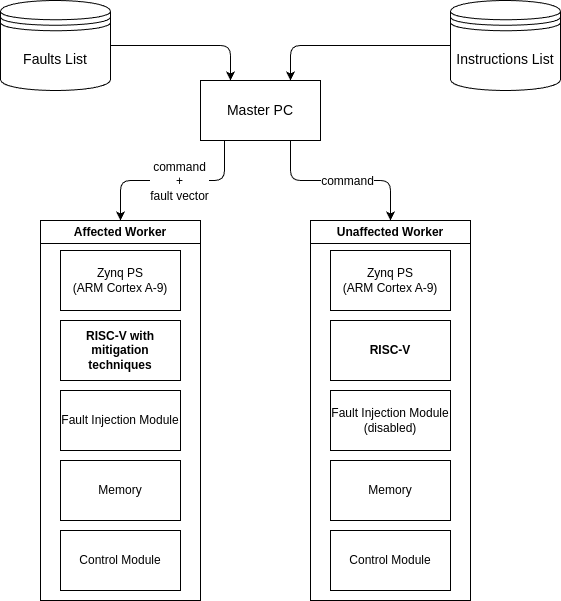

The diagram above was exported from draw.io. Its source (the exported page's mxGraphModel, read from the mxfile embedded in the PNG):
<mxGraphModel dx="1016" dy="1621" grid="1" gridSize="10" guides="1" tooltips="1" connect="1" arrows="1" fold="1" page="1" pageScale="1" pageWidth="850" pageHeight="1100" background="#ffffff" math="0" shadow="0">
  <root>
    <mxCell id="0" />
    <mxCell id="1" parent="0" />
    <mxCell id="2" value="&lt;font style=&quot;font-size: 14px;&quot;&gt;Master PC&lt;/font&gt;" style="rounded=0;whiteSpace=wrap;html=1;" parent="1" vertex="1">
      <mxGeometry x="230" y="50" width="120" height="60" as="geometry" />
    </mxCell>
    <mxCell id="7" value="" style="endArrow=classic;html=1;exitX=0.2;exitY=1;exitDx=0;exitDy=0;exitPerimeter=0;entryX=0.5;entryY=0;entryDx=0;entryDy=0;edgeStyle=orthogonalEdgeStyle;" parent="1" source="2" target="13" edge="1">
      <mxGeometry relative="1" as="geometry">
        <mxPoint x="190" y="270" as="sourcePoint" />
        <mxPoint x="135" y="260" as="targetPoint" />
      </mxGeometry>
    </mxCell>
    <mxCell id="8" value="&lt;span style=&quot;font-size: 12px;&quot;&gt;command&lt;/span&gt;&lt;div&gt;&lt;span style=&quot;font-size: 12px;&quot;&gt;+&lt;/span&gt;&lt;/div&gt;&lt;div&gt;&lt;span style=&quot;font-size: 12px;&quot;&gt;fault vector&lt;/span&gt;&lt;/div&gt;" style="edgeLabel;resizable=0;html=1;;align=center;verticalAlign=middle;" parent="7" connectable="0" vertex="1">
      <mxGeometry relative="1" as="geometry">
        <mxPoint x="6" as="offset" />
      </mxGeometry>
    </mxCell>
    <mxCell id="11" value="" style="endArrow=classic;html=1;exitX=0.75;exitY=1;exitDx=0;exitDy=0;entryX=0.5;entryY=0;entryDx=0;entryDy=0;edgeStyle=orthogonalEdgeStyle;" parent="1" source="2" target="19" edge="1">
      <mxGeometry relative="1" as="geometry">
        <mxPoint x="264" y="120" as="sourcePoint" />
        <mxPoint x="445" y="260" as="targetPoint" />
      </mxGeometry>
    </mxCell>
    <mxCell id="12" value="&lt;span style=&quot;font-size: 12px;&quot;&gt;command&lt;/span&gt;" style="edgeLabel;resizable=0;html=1;;align=center;verticalAlign=middle;" parent="11" connectable="0" vertex="1">
      <mxGeometry relative="1" as="geometry">
        <mxPoint x="6" as="offset" />
      </mxGeometry>
    </mxCell>
    <mxCell id="13" value="Affected Worker" style="swimlane;whiteSpace=wrap;html=1;" parent="1" vertex="1">
      <mxGeometry x="70" y="190" width="160" height="380" as="geometry" />
    </mxCell>
    <mxCell id="14" value="&lt;b&gt;RISC-V with mitigation techniques&lt;/b&gt;" style="rounded=0;whiteSpace=wrap;html=1;" parent="13" vertex="1">
      <mxGeometry x="20" y="100" width="120" height="60" as="geometry" />
    </mxCell>
    <mxCell id="15" value="Control Module" style="rounded=0;whiteSpace=wrap;html=1;" parent="13" vertex="1">
      <mxGeometry x="20" y="310" width="120" height="60" as="geometry" />
    </mxCell>
    <mxCell id="16" value="Fault Injection Module" style="rounded=0;whiteSpace=wrap;html=1;" parent="13" vertex="1">
      <mxGeometry x="20" y="170" width="120" height="60" as="geometry" />
    </mxCell>
    <mxCell id="17" value="Memory" style="rounded=0;whiteSpace=wrap;html=1;" parent="13" vertex="1">
      <mxGeometry x="20" y="240" width="120" height="60" as="geometry" />
    </mxCell>
    <mxCell id="18" value="Zynq PS&lt;div&gt;(ARM Cortex A-9)&lt;/div&gt;" style="rounded=0;whiteSpace=wrap;html=1;" parent="13" vertex="1">
      <mxGeometry x="20" y="30" width="120" height="60" as="geometry" />
    </mxCell>
    <mxCell id="19" value="Unaffected Worker" style="swimlane;whiteSpace=wrap;html=1;" parent="1" vertex="1">
      <mxGeometry x="340" y="190" width="160" height="380" as="geometry" />
    </mxCell>
    <mxCell id="20" value="&lt;b&gt;RISC-V&lt;/b&gt;" style="rounded=0;whiteSpace=wrap;html=1;" parent="19" vertex="1">
      <mxGeometry x="20" y="100" width="120" height="60" as="geometry" />
    </mxCell>
    <mxCell id="21" value="Control Module" style="rounded=0;whiteSpace=wrap;html=1;" parent="19" vertex="1">
      <mxGeometry x="20" y="310" width="120" height="60" as="geometry" />
    </mxCell>
    <mxCell id="22" value="Fault Injection Module&lt;div&gt;(disabled)&lt;/div&gt;" style="rounded=0;whiteSpace=wrap;html=1;" parent="19" vertex="1">
      <mxGeometry x="20" y="170" width="120" height="60" as="geometry" />
    </mxCell>
    <mxCell id="23" value="Memory" style="rounded=0;whiteSpace=wrap;html=1;" parent="19" vertex="1">
      <mxGeometry x="20" y="240" width="120" height="60" as="geometry" />
    </mxCell>
    <mxCell id="24" value="Zynq PS&lt;div&gt;(ARM Cortex A-9)&lt;/div&gt;" style="rounded=0;whiteSpace=wrap;html=1;" parent="19" vertex="1">
      <mxGeometry x="20" y="30" width="120" height="60" as="geometry" />
    </mxCell>
    <mxCell id="25" value="&lt;font style=&quot;font-size: 14px;&quot;&gt;Instructions List&lt;/font&gt;" style="shape=datastore;whiteSpace=wrap;html=1;" parent="1" vertex="1">
      <mxGeometry x="480" y="-30" width="110" height="90" as="geometry" />
    </mxCell>
    <mxCell id="26" value="&lt;font style=&quot;font-size: 14px;&quot;&gt;Faults List&lt;/font&gt;" style="shape=datastore;whiteSpace=wrap;html=1;" parent="1" vertex="1">
      <mxGeometry x="30" y="-30" width="110" height="90" as="geometry" />
    </mxCell>
    <mxCell id="27" value="" style="endArrow=classic;html=1;exitX=0;exitY=0.5;exitDx=0;exitDy=0;entryX=0.75;entryY=0;entryDx=0;entryDy=0;edgeStyle=orthogonalEdgeStyle;" parent="1" source="25" target="2" edge="1">
      <mxGeometry width="50" height="50" relative="1" as="geometry">
        <mxPoint x="220" as="sourcePoint" />
        <mxPoint x="270" y="-50" as="targetPoint" />
      </mxGeometry>
    </mxCell>
    <mxCell id="29" value="" style="endArrow=classic;html=1;exitX=1;exitY=0.5;exitDx=0;exitDy=0;entryX=0.25;entryY=0;entryDx=0;entryDy=0;edgeStyle=orthogonalEdgeStyle;" parent="1" source="26" target="2" edge="1">
      <mxGeometry width="50" height="50" relative="1" as="geometry">
        <mxPoint x="220" y="-40" as="sourcePoint" />
        <mxPoint x="270" y="-90" as="targetPoint" />
      </mxGeometry>
    </mxCell>
  </root>
</mxGraphModel>